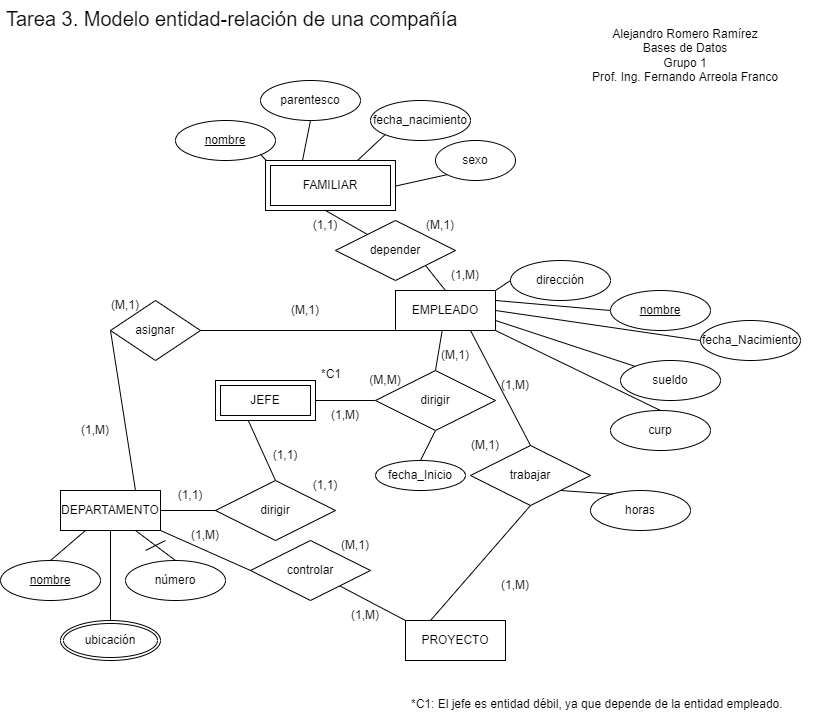

The diagram above was exported from draw.io. Its source (the exported page's mxGraphModel, read from the mxfile embedded in the PNG):
<mxGraphModel dx="1422" dy="762" grid="1" gridSize="10" guides="1" tooltips="1" connect="1" arrows="1" fold="1" page="1" pageScale="1" pageWidth="850" pageHeight="1100" math="0" shadow="0" extFonts="Permanent Marker^https://fonts.googleapis.com/css?family=Permanent+Marker">
  <root>
    <mxCell id="0" />
    <mxCell id="1" parent="0" />
    <mxCell id="qP9Qvoyckc_0xaBqrdsh-1" value="DEPARTAMENTO" style="whiteSpace=wrap;html=1;align=center;" parent="1" vertex="1">
      <mxGeometry x="85" y="510" width="100" height="40" as="geometry" />
    </mxCell>
    <mxCell id="qP9Qvoyckc_0xaBqrdsh-3" value="nombre" style="ellipse;whiteSpace=wrap;html=1;align=center;fontStyle=4;" parent="1" vertex="1">
      <mxGeometry x="25" y="580" width="100" height="40" as="geometry" />
    </mxCell>
    <mxCell id="qP9Qvoyckc_0xaBqrdsh-5" value="número" style="ellipse;whiteSpace=wrap;html=1;align=center;" parent="1" vertex="1">
      <mxGeometry x="150" y="580" width="100" height="40" as="geometry" />
    </mxCell>
    <mxCell id="6fuu-gyFGbEKOVXSSo1T-3" value="ubicación" style="ellipse;shape=doubleEllipse;margin=3;whiteSpace=wrap;html=1;align=center;" parent="1" vertex="1">
      <mxGeometry x="85" y="640" width="100" height="40" as="geometry" />
    </mxCell>
    <mxCell id="6fuu-gyFGbEKOVXSSo1T-6" value="JEFE" style="shape=ext;margin=3;double=1;whiteSpace=wrap;html=1;align=center;" parent="1" vertex="1">
      <mxGeometry x="240" y="400" width="100" height="40" as="geometry" />
    </mxCell>
    <mxCell id="6fuu-gyFGbEKOVXSSo1T-12" value="" style="endArrow=none;html=1;rounded=0;exitX=0.5;exitY=1;exitDx=0;exitDy=0;entryX=0.5;entryY=0;entryDx=0;entryDy=0;" parent="1" source="6fuu-gyFGbEKOVXSSo1T-53" target="6fuu-gyFGbEKOVXSSo1T-55" edge="1">
      <mxGeometry width="50" height="50" relative="1" as="geometry">
        <mxPoint x="480" y="460" as="sourcePoint" />
        <mxPoint x="495" y="470" as="targetPoint" />
      </mxGeometry>
    </mxCell>
    <mxCell id="6fuu-gyFGbEKOVXSSo1T-14" value="" style="endArrow=none;html=1;rounded=0;exitX=0.5;exitY=0;exitDx=0;exitDy=0;entryX=0.25;entryY=1;entryDx=0;entryDy=0;" parent="1" source="qP9Qvoyckc_0xaBqrdsh-3" target="qP9Qvoyckc_0xaBqrdsh-1" edge="1">
      <mxGeometry width="50" height="50" relative="1" as="geometry">
        <mxPoint x="110" y="500" as="sourcePoint" />
        <mxPoint x="160" y="450" as="targetPoint" />
      </mxGeometry>
    </mxCell>
    <mxCell id="6fuu-gyFGbEKOVXSSo1T-15" value="" style="endArrow=none;html=1;rounded=0;exitX=0.5;exitY=0;exitDx=0;exitDy=0;entryX=0.5;entryY=1;entryDx=0;entryDy=0;" parent="1" source="6fuu-gyFGbEKOVXSSo1T-3" target="qP9Qvoyckc_0xaBqrdsh-1" edge="1">
      <mxGeometry width="50" height="50" relative="1" as="geometry">
        <mxPoint x="130" y="630" as="sourcePoint" />
        <mxPoint x="180" y="580" as="targetPoint" />
      </mxGeometry>
    </mxCell>
    <mxCell id="6fuu-gyFGbEKOVXSSo1T-16" value="" style="endArrow=none;html=1;rounded=0;entryX=0.5;entryY=0;entryDx=0;entryDy=0;exitX=0.75;exitY=1;exitDx=0;exitDy=0;" parent="1" source="qP9Qvoyckc_0xaBqrdsh-1" target="qP9Qvoyckc_0xaBqrdsh-5" edge="1">
      <mxGeometry width="50" height="50" relative="1" as="geometry">
        <mxPoint x="130" y="600" as="sourcePoint" />
        <mxPoint x="180" y="550" as="targetPoint" />
      </mxGeometry>
    </mxCell>
    <mxCell id="6fuu-gyFGbEKOVXSSo1T-18" value="dirigir" style="shape=rhombus;perimeter=rhombusPerimeter;whiteSpace=wrap;html=1;align=center;" parent="1" vertex="1">
      <mxGeometry x="240" y="500" width="120" height="60" as="geometry" />
    </mxCell>
    <mxCell id="6fuu-gyFGbEKOVXSSo1T-20" value="" style="endArrow=none;html=1;rounded=0;exitX=1;exitY=0.5;exitDx=0;exitDy=0;entryX=0;entryY=0.5;entryDx=0;entryDy=0;" parent="1" source="qP9Qvoyckc_0xaBqrdsh-1" target="6fuu-gyFGbEKOVXSSo1T-18" edge="1">
      <mxGeometry width="50" height="50" relative="1" as="geometry">
        <mxPoint x="250" y="440" as="sourcePoint" />
        <mxPoint x="300" y="390" as="targetPoint" />
      </mxGeometry>
    </mxCell>
    <mxCell id="6fuu-gyFGbEKOVXSSo1T-21" value="" style="endArrow=none;html=1;rounded=0;exitX=0.5;exitY=0;exitDx=0;exitDy=0;entryX=0.33;entryY=1.014;entryDx=0;entryDy=0;entryPerimeter=0;" parent="1" source="6fuu-gyFGbEKOVXSSo1T-18" target="6fuu-gyFGbEKOVXSSo1T-6" edge="1">
      <mxGeometry width="50" height="50" relative="1" as="geometry">
        <mxPoint x="360" y="480" as="sourcePoint" />
        <mxPoint x="265" y="440" as="targetPoint" />
      </mxGeometry>
    </mxCell>
    <mxCell id="6fuu-gyFGbEKOVXSSo1T-22" value="asignar" style="shape=rhombus;perimeter=rhombusPerimeter;whiteSpace=wrap;html=1;align=center;" parent="1" vertex="1">
      <mxGeometry x="135" y="320" width="90" height="60" as="geometry" />
    </mxCell>
    <mxCell id="6fuu-gyFGbEKOVXSSo1T-23" value="EMPLEADO" style="whiteSpace=wrap;html=1;align=center;" parent="1" vertex="1">
      <mxGeometry x="420" y="310" width="100" height="40" as="geometry" />
    </mxCell>
    <mxCell id="6fuu-gyFGbEKOVXSSo1T-24" value="" style="endArrow=none;html=1;rounded=0;exitX=0.75;exitY=0;exitDx=0;exitDy=0;entryX=0;entryY=0.5;entryDx=0;entryDy=0;" parent="1" source="qP9Qvoyckc_0xaBqrdsh-1" target="6fuu-gyFGbEKOVXSSo1T-22" edge="1">
      <mxGeometry width="50" height="50" relative="1" as="geometry">
        <mxPoint x="150" y="410" as="sourcePoint" />
        <mxPoint x="200" y="360" as="targetPoint" />
      </mxGeometry>
    </mxCell>
    <mxCell id="6fuu-gyFGbEKOVXSSo1T-25" value="" style="endArrow=none;html=1;rounded=0;exitX=1;exitY=0.5;exitDx=0;exitDy=0;entryX=0;entryY=1;entryDx=0;entryDy=0;" parent="1" source="6fuu-gyFGbEKOVXSSo1T-22" target="6fuu-gyFGbEKOVXSSo1T-23" edge="1">
      <mxGeometry width="50" height="50" relative="1" as="geometry">
        <mxPoint x="340" y="440" as="sourcePoint" />
        <mxPoint x="390" y="390" as="targetPoint" />
      </mxGeometry>
    </mxCell>
    <mxCell id="6fuu-gyFGbEKOVXSSo1T-29" value="" style="endArrow=none;html=1;rounded=0;exitX=0.5;exitY=0;exitDx=0;exitDy=0;" parent="1" source="6fuu-gyFGbEKOVXSSo1T-53" target="6fuu-gyFGbEKOVXSSo1T-23" edge="1">
      <mxGeometry width="50" height="50" relative="1" as="geometry">
        <mxPoint x="480" y="390" as="sourcePoint" />
        <mxPoint x="400" y="340" as="targetPoint" />
      </mxGeometry>
    </mxCell>
    <mxCell id="6fuu-gyFGbEKOVXSSo1T-32" value="" style="endArrow=none;html=1;rounded=0;exitX=1;exitY=0.5;exitDx=0;exitDy=0;" parent="1" source="6fuu-gyFGbEKOVXSSo1T-6" target="6fuu-gyFGbEKOVXSSo1T-53" edge="1">
      <mxGeometry width="50" height="50" relative="1" as="geometry">
        <mxPoint x="120" y="410" as="sourcePoint" />
        <mxPoint x="480" y="450" as="targetPoint" />
      </mxGeometry>
    </mxCell>
    <mxCell id="6fuu-gyFGbEKOVXSSo1T-35" value="dirección" style="ellipse;whiteSpace=wrap;html=1;align=center;" parent="1" vertex="1">
      <mxGeometry x="535" y="280" width="100" height="40" as="geometry" />
    </mxCell>
    <mxCell id="6fuu-gyFGbEKOVXSSo1T-36" value="sueldo" style="ellipse;whiteSpace=wrap;html=1;align=center;" parent="1" vertex="1">
      <mxGeometry x="645" y="380" width="100" height="40" as="geometry" />
    </mxCell>
    <mxCell id="6fuu-gyFGbEKOVXSSo1T-38" value="curp" style="ellipse;whiteSpace=wrap;html=1;align=center;" parent="1" vertex="1">
      <mxGeometry x="635" y="430" width="100" height="40" as="geometry" />
    </mxCell>
    <mxCell id="6fuu-gyFGbEKOVXSSo1T-39" value="fecha_Nacimiento" style="ellipse;whiteSpace=wrap;html=1;align=center;" parent="1" vertex="1">
      <mxGeometry x="725" y="340" width="100" height="40" as="geometry" />
    </mxCell>
    <mxCell id="6fuu-gyFGbEKOVXSSo1T-40" value="" style="endArrow=none;html=1;rounded=0;entryX=0;entryY=0.5;entryDx=0;entryDy=0;exitX=1;exitY=0;exitDx=0;exitDy=0;" parent="1" source="6fuu-gyFGbEKOVXSSo1T-23" target="6fuu-gyFGbEKOVXSSo1T-35" edge="1">
      <mxGeometry width="50" height="50" relative="1" as="geometry">
        <mxPoint x="385" y="550" as="sourcePoint" />
        <mxPoint x="435" y="500" as="targetPoint" />
      </mxGeometry>
    </mxCell>
    <mxCell id="6fuu-gyFGbEKOVXSSo1T-41" value="" style="endArrow=none;html=1;rounded=0;exitX=1;exitY=0.25;exitDx=0;exitDy=0;entryX=0;entryY=0.5;entryDx=0;entryDy=0;" parent="1" source="6fuu-gyFGbEKOVXSSo1T-23" edge="1">
      <mxGeometry width="50" height="50" relative="1" as="geometry">
        <mxPoint x="385" y="550" as="sourcePoint" />
        <mxPoint x="635.0000000000034" y="330" as="targetPoint" />
      </mxGeometry>
    </mxCell>
    <mxCell id="6fuu-gyFGbEKOVXSSo1T-43" value="" style="endArrow=none;html=1;rounded=0;entryX=0;entryY=0;entryDx=0;entryDy=0;exitX=1;exitY=0.75;exitDx=0;exitDy=0;" parent="1" source="6fuu-gyFGbEKOVXSSo1T-23" target="6fuu-gyFGbEKOVXSSo1T-36" edge="1">
      <mxGeometry relative="1" as="geometry">
        <mxPoint x="325" y="520" as="sourcePoint" />
        <mxPoint x="485" y="520" as="targetPoint" />
      </mxGeometry>
    </mxCell>
    <mxCell id="6fuu-gyFGbEKOVXSSo1T-44" value="" style="endArrow=none;html=1;rounded=0;exitX=1;exitY=1;exitDx=0;exitDy=0;entryX=0.5;entryY=0;entryDx=0;entryDy=0;" parent="1" source="6fuu-gyFGbEKOVXSSo1T-23" target="6fuu-gyFGbEKOVXSSo1T-38" edge="1">
      <mxGeometry relative="1" as="geometry">
        <mxPoint x="325" y="520" as="sourcePoint" />
        <mxPoint x="485" y="520" as="targetPoint" />
      </mxGeometry>
    </mxCell>
    <mxCell id="6fuu-gyFGbEKOVXSSo1T-45" value="" style="endArrow=none;html=1;rounded=0;entryX=0;entryY=0.5;entryDx=0;entryDy=0;exitX=1;exitY=0.5;exitDx=0;exitDy=0;" parent="1" source="6fuu-gyFGbEKOVXSSo1T-23" target="6fuu-gyFGbEKOVXSSo1T-39" edge="1">
      <mxGeometry relative="1" as="geometry">
        <mxPoint x="325" y="520" as="sourcePoint" />
        <mxPoint x="485" y="520" as="targetPoint" />
      </mxGeometry>
    </mxCell>
    <mxCell id="6fuu-gyFGbEKOVXSSo1T-53" value="dirigir" style="shape=rhombus;perimeter=rhombusPerimeter;whiteSpace=wrap;html=1;align=center;" parent="1" vertex="1">
      <mxGeometry x="400" y="390" width="120" height="60" as="geometry" />
    </mxCell>
    <mxCell id="6fuu-gyFGbEKOVXSSo1T-54" value="nombre" style="ellipse;whiteSpace=wrap;html=1;align=center;fontStyle=4;" parent="1" vertex="1">
      <mxGeometry x="635" y="310" width="100" height="40" as="geometry" />
    </mxCell>
    <mxCell id="6fuu-gyFGbEKOVXSSo1T-55" value="fecha_Inicio" style="ellipse;whiteSpace=wrap;html=1;align=center;" parent="1" vertex="1">
      <mxGeometry x="400" y="480" width="90" height="30" as="geometry" />
    </mxCell>
    <mxCell id="6fuu-gyFGbEKOVXSSo1T-56" value="PROYECTO" style="whiteSpace=wrap;html=1;align=center;" parent="1" vertex="1">
      <mxGeometry x="430" y="640" width="100" height="40" as="geometry" />
    </mxCell>
    <mxCell id="6fuu-gyFGbEKOVXSSo1T-57" value="controlar" style="shape=rhombus;perimeter=rhombusPerimeter;whiteSpace=wrap;html=1;align=center;" parent="1" vertex="1">
      <mxGeometry x="275" y="560" width="120" height="60" as="geometry" />
    </mxCell>
    <mxCell id="6fuu-gyFGbEKOVXSSo1T-58" value="" style="endArrow=none;html=1;rounded=0;exitX=1;exitY=1;exitDx=0;exitDy=0;entryX=0;entryY=0.5;entryDx=0;entryDy=0;" parent="1" source="qP9Qvoyckc_0xaBqrdsh-1" target="6fuu-gyFGbEKOVXSSo1T-57" edge="1">
      <mxGeometry width="50" height="50" relative="1" as="geometry">
        <mxPoint x="175" y="440" as="sourcePoint" />
        <mxPoint x="225" y="390" as="targetPoint" />
      </mxGeometry>
    </mxCell>
    <mxCell id="6fuu-gyFGbEKOVXSSo1T-59" value="" style="endArrow=none;html=1;rounded=0;entryX=0;entryY=0;entryDx=0;entryDy=0;" parent="1" source="6fuu-gyFGbEKOVXSSo1T-57" target="6fuu-gyFGbEKOVXSSo1T-56" edge="1">
      <mxGeometry width="50" height="50" relative="1" as="geometry">
        <mxPoint x="375" y="660" as="sourcePoint" />
        <mxPoint x="425" y="610" as="targetPoint" />
      </mxGeometry>
    </mxCell>
    <mxCell id="6fuu-gyFGbEKOVXSSo1T-60" value="trabajar" style="shape=rhombus;perimeter=rhombusPerimeter;whiteSpace=wrap;html=1;align=center;" parent="1" vertex="1">
      <mxGeometry x="495" y="465" width="120" height="60" as="geometry" />
    </mxCell>
    <mxCell id="6fuu-gyFGbEKOVXSSo1T-62" value="" style="endArrow=none;html=1;rounded=0;entryX=0.75;entryY=1;entryDx=0;entryDy=0;exitX=0.5;exitY=0;exitDx=0;exitDy=0;" parent="1" source="6fuu-gyFGbEKOVXSSo1T-60" target="6fuu-gyFGbEKOVXSSo1T-23" edge="1">
      <mxGeometry width="50" height="50" relative="1" as="geometry">
        <mxPoint x="575" y="440" as="sourcePoint" />
        <mxPoint x="495" y="480" as="targetPoint" />
      </mxGeometry>
    </mxCell>
    <mxCell id="6fuu-gyFGbEKOVXSSo1T-63" value="" style="endArrow=none;html=1;rounded=0;exitX=0.5;exitY=1;exitDx=0;exitDy=0;entryX=0.25;entryY=0;entryDx=0;entryDy=0;" parent="1" source="6fuu-gyFGbEKOVXSSo1T-60" target="6fuu-gyFGbEKOVXSSo1T-56" edge="1">
      <mxGeometry width="50" height="50" relative="1" as="geometry">
        <mxPoint x="445" y="530" as="sourcePoint" />
        <mxPoint x="425" y="510" as="targetPoint" />
      </mxGeometry>
    </mxCell>
    <mxCell id="6fuu-gyFGbEKOVXSSo1T-65" value="horas" style="ellipse;whiteSpace=wrap;html=1;align=center;" parent="1" vertex="1">
      <mxGeometry x="615" y="510" width="100" height="40" as="geometry" />
    </mxCell>
    <mxCell id="6fuu-gyFGbEKOVXSSo1T-68" value="" style="endArrow=none;html=1;rounded=0;entryX=0.221;entryY=0.091;entryDx=0;entryDy=0;entryPerimeter=0;exitX=1;exitY=1;exitDx=0;exitDy=0;" parent="1" source="6fuu-gyFGbEKOVXSSo1T-60" target="6fuu-gyFGbEKOVXSSo1T-65" edge="1">
      <mxGeometry width="50" height="50" relative="1" as="geometry">
        <mxPoint x="445" y="530" as="sourcePoint" />
        <mxPoint x="495" y="480" as="targetPoint" />
      </mxGeometry>
    </mxCell>
    <mxCell id="6fuu-gyFGbEKOVXSSo1T-70" value="depender" style="shape=rhombus;perimeter=rhombusPerimeter;whiteSpace=wrap;html=1;align=center;" parent="1" vertex="1">
      <mxGeometry x="360" y="240" width="120" height="60" as="geometry" />
    </mxCell>
    <mxCell id="6fuu-gyFGbEKOVXSSo1T-72" value="" style="endArrow=none;html=1;rounded=0;entryX=1;entryY=1;entryDx=0;entryDy=0;exitX=0.5;exitY=0;exitDx=0;exitDy=0;" parent="1" source="6fuu-gyFGbEKOVXSSo1T-23" target="6fuu-gyFGbEKOVXSSo1T-70" edge="1">
      <mxGeometry width="50" height="50" relative="1" as="geometry">
        <mxPoint x="460" y="350" as="sourcePoint" />
        <mxPoint x="510" y="300" as="targetPoint" />
      </mxGeometry>
    </mxCell>
    <mxCell id="6fuu-gyFGbEKOVXSSo1T-74" value="" style="endArrow=none;html=1;rounded=0;entryX=0.5;entryY=1;entryDx=0;entryDy=0;" parent="1" source="6fuu-gyFGbEKOVXSSo1T-70" edge="1">
      <mxGeometry width="50" height="50" relative="1" as="geometry">
        <mxPoint x="460" y="350" as="sourcePoint" />
        <mxPoint x="350" y="230" as="targetPoint" />
      </mxGeometry>
    </mxCell>
    <mxCell id="6fuu-gyFGbEKOVXSSo1T-76" value="parentesco" style="ellipse;whiteSpace=wrap;html=1;align=center;" parent="1" vertex="1">
      <mxGeometry x="285" y="100" width="100" height="40" as="geometry" />
    </mxCell>
    <mxCell id="6fuu-gyFGbEKOVXSSo1T-77" value="fecha_nacimiento" style="ellipse;whiteSpace=wrap;html=1;align=center;" parent="1" vertex="1">
      <mxGeometry x="395" y="120" width="100" height="40" as="geometry" />
    </mxCell>
    <mxCell id="6fuu-gyFGbEKOVXSSo1T-78" value="nombre" style="ellipse;whiteSpace=wrap;html=1;align=center;fontStyle=4;" parent="1" vertex="1">
      <mxGeometry x="200" y="140" width="100" height="40" as="geometry" />
    </mxCell>
    <mxCell id="6fuu-gyFGbEKOVXSSo1T-79" value="sexo" style="ellipse;whiteSpace=wrap;html=1;align=center;" parent="1" vertex="1">
      <mxGeometry x="460" y="160" width="80" height="40" as="geometry" />
    </mxCell>
    <mxCell id="6fuu-gyFGbEKOVXSSo1T-80" value="" style="endArrow=none;html=1;rounded=0;entryX=1;entryY=1;entryDx=0;entryDy=0;" parent="1" target="6fuu-gyFGbEKOVXSSo1T-78" edge="1">
      <mxGeometry width="50" height="50" relative="1" as="geometry">
        <mxPoint x="300" y="190" as="sourcePoint" />
        <mxPoint x="510" y="300" as="targetPoint" />
      </mxGeometry>
    </mxCell>
    <mxCell id="6fuu-gyFGbEKOVXSSo1T-81" value="" style="endArrow=none;html=1;rounded=0;entryX=0.5;entryY=1;entryDx=0;entryDy=0;exitX=0.25;exitY=0;exitDx=0;exitDy=0;" parent="1" target="6fuu-gyFGbEKOVXSSo1T-76" edge="1">
      <mxGeometry width="50" height="50" relative="1" as="geometry">
        <mxPoint x="325" y="190" as="sourcePoint" />
        <mxPoint x="510" y="300" as="targetPoint" />
      </mxGeometry>
    </mxCell>
    <mxCell id="6fuu-gyFGbEKOVXSSo1T-82" value="" style="endArrow=none;html=1;rounded=0;entryX=0;entryY=1;entryDx=0;entryDy=0;" parent="1" target="6fuu-gyFGbEKOVXSSo1T-77" edge="1">
      <mxGeometry width="50" height="50" relative="1" as="geometry">
        <mxPoint x="371.35586872383624" y="190" as="sourcePoint" />
        <mxPoint x="510" y="300" as="targetPoint" />
      </mxGeometry>
    </mxCell>
    <mxCell id="6fuu-gyFGbEKOVXSSo1T-83" value="" style="endArrow=none;html=1;rounded=0;entryX=0;entryY=1;entryDx=0;entryDy=0;exitX=1;exitY=0.5;exitDx=0;exitDy=0;" parent="1" target="6fuu-gyFGbEKOVXSSo1T-79" edge="1">
      <mxGeometry width="50" height="50" relative="1" as="geometry">
        <mxPoint x="400" y="210" as="sourcePoint" />
        <mxPoint x="510" y="300" as="targetPoint" />
      </mxGeometry>
    </mxCell>
    <mxCell id="6fuu-gyFGbEKOVXSSo1T-84" value="*C1" style="text;strokeColor=none;fillColor=none;spacingLeft=4;spacingRight=4;overflow=hidden;rotatable=0;points=[[0,0.5],[1,0.5]];portConstraint=eastwest;fontSize=12;" parent="1" vertex="1">
      <mxGeometry x="340" y="380" width="40" height="30" as="geometry" />
    </mxCell>
    <mxCell id="6fuu-gyFGbEKOVXSSo1T-85" value="*C1: El jefe es entidad débil, ya que depende de la entidad empleado." style="text;strokeColor=none;fillColor=none;spacingLeft=4;spacingRight=4;overflow=hidden;rotatable=0;points=[[0,0.5],[1,0.5]];portConstraint=eastwest;fontSize=12;" parent="1" vertex="1">
      <mxGeometry x="430" y="710" width="410" height="30" as="geometry" />
    </mxCell>
    <mxCell id="6fuu-gyFGbEKOVXSSo1T-86" value="Tarea 3. Modelo entidad-relación de una compañía" style="text;strokeColor=none;fillColor=none;spacingLeft=4;spacingRight=4;overflow=hidden;rotatable=0;points=[[0,0.5],[1,0.5]];portConstraint=eastwest;fontSize=20;" parent="1" vertex="1">
      <mxGeometry x="25" y="20" width="685" height="40" as="geometry" />
    </mxCell>
    <mxCell id="6fuu-gyFGbEKOVXSSo1T-87" value="Alejandro Romero Ramírez&lt;br&gt;Bases de Datos&lt;br&gt;Grupo 1&lt;br&gt;Prof. Ing. Fernando Arreola Franco" style="text;html=1;strokeColor=none;fillColor=none;align=center;verticalAlign=middle;whiteSpace=wrap;rounded=0;" parent="1" vertex="1">
      <mxGeometry x="590" y="20" width="240" height="110" as="geometry" />
    </mxCell>
    <mxCell id="6fuu-gyFGbEKOVXSSo1T-88" value="" style="endArrow=none;html=1;rounded=0;fontSize=20;" parent="1" edge="1">
      <mxGeometry width="50" height="50" relative="1" as="geometry">
        <mxPoint x="170" y="570" as="sourcePoint" />
        <mxPoint x="190" y="560" as="targetPoint" />
      </mxGeometry>
    </mxCell>
    <mxCell id="2I7wXJcSx6tH3RljaQxS-1" value="(1,1)" style="text;html=1;strokeColor=none;fillColor=none;align=center;verticalAlign=middle;whiteSpace=wrap;rounded=0;" vertex="1" parent="1">
      <mxGeometry x="320" y="230" width="60" height="30" as="geometry" />
    </mxCell>
    <mxCell id="2I7wXJcSx6tH3RljaQxS-2" value="(1,M)" style="text;html=1;strokeColor=none;fillColor=none;align=center;verticalAlign=middle;whiteSpace=wrap;rounded=0;" vertex="1" parent="1">
      <mxGeometry x="460" y="280" width="60" height="30" as="geometry" />
    </mxCell>
    <mxCell id="2I7wXJcSx6tH3RljaQxS-3" value="(M,1)" style="text;html=1;strokeColor=none;fillColor=none;align=center;verticalAlign=middle;whiteSpace=wrap;rounded=0;" vertex="1" parent="1">
      <mxGeometry x="435" y="230" width="60" height="30" as="geometry" />
    </mxCell>
    <mxCell id="2I7wXJcSx6tH3RljaQxS-4" value="(M,1)" style="text;html=1;strokeColor=none;fillColor=none;align=center;verticalAlign=middle;whiteSpace=wrap;rounded=0;" vertex="1" parent="1">
      <mxGeometry x="450" y="360" width="60" height="30" as="geometry" />
    </mxCell>
    <mxCell id="2I7wXJcSx6tH3RljaQxS-5" value="(1,M)" style="text;html=1;strokeColor=none;fillColor=none;align=center;verticalAlign=middle;whiteSpace=wrap;rounded=0;" vertex="1" parent="1">
      <mxGeometry x="340" y="420" width="60" height="30" as="geometry" />
    </mxCell>
    <mxCell id="2I7wXJcSx6tH3RljaQxS-7" value="(1,1)" style="text;html=1;strokeColor=none;fillColor=none;align=center;verticalAlign=middle;whiteSpace=wrap;rounded=0;" vertex="1" parent="1">
      <mxGeometry x="280" y="460" width="60" height="30" as="geometry" />
    </mxCell>
    <mxCell id="2I7wXJcSx6tH3RljaQxS-8" value="(1,1)" style="text;html=1;strokeColor=none;fillColor=none;align=center;verticalAlign=middle;whiteSpace=wrap;rounded=0;" vertex="1" parent="1">
      <mxGeometry x="185" y="500" width="60" height="30" as="geometry" />
    </mxCell>
    <mxCell id="2I7wXJcSx6tH3RljaQxS-9" value="(M,1)" style="text;html=1;strokeColor=none;fillColor=none;align=center;verticalAlign=middle;whiteSpace=wrap;rounded=0;" vertex="1" parent="1">
      <mxGeometry x="300" y="315" width="60" height="30" as="geometry" />
    </mxCell>
    <mxCell id="2I7wXJcSx6tH3RljaQxS-10" value="(1,M)" style="text;html=1;strokeColor=none;fillColor=none;align=center;verticalAlign=middle;whiteSpace=wrap;rounded=0;" vertex="1" parent="1">
      <mxGeometry x="90" y="435" width="60" height="30" as="geometry" />
    </mxCell>
    <mxCell id="2I7wXJcSx6tH3RljaQxS-11" value="(1,M)" style="text;html=1;strokeColor=none;fillColor=none;align=center;verticalAlign=middle;whiteSpace=wrap;rounded=0;" vertex="1" parent="1">
      <mxGeometry x="510" y="390" width="60" height="30" as="geometry" />
    </mxCell>
    <mxCell id="2I7wXJcSx6tH3RljaQxS-12" value="(1,M)" style="text;html=1;strokeColor=none;fillColor=none;align=center;verticalAlign=middle;whiteSpace=wrap;rounded=0;" vertex="1" parent="1">
      <mxGeometry x="510" y="590" width="60" height="30" as="geometry" />
    </mxCell>
    <mxCell id="2I7wXJcSx6tH3RljaQxS-13" value="(1,M)" style="text;html=1;strokeColor=none;fillColor=none;align=center;verticalAlign=middle;whiteSpace=wrap;rounded=0;" vertex="1" parent="1">
      <mxGeometry x="360" y="620" width="60" height="30" as="geometry" />
    </mxCell>
    <mxCell id="2I7wXJcSx6tH3RljaQxS-14" value="(1,M)" style="text;html=1;strokeColor=none;fillColor=none;align=center;verticalAlign=middle;whiteSpace=wrap;rounded=0;" vertex="1" parent="1">
      <mxGeometry x="200" y="540" width="60" height="30" as="geometry" />
    </mxCell>
    <mxCell id="2I7wXJcSx6tH3RljaQxS-15" value="(M,1)" style="text;html=1;strokeColor=none;fillColor=none;align=center;verticalAlign=middle;whiteSpace=wrap;rounded=0;" vertex="1" parent="1">
      <mxGeometry x="480" y="450" width="60" height="30" as="geometry" />
    </mxCell>
    <mxCell id="2I7wXJcSx6tH3RljaQxS-16" value="(M,1)" style="text;html=1;strokeColor=none;fillColor=none;align=center;verticalAlign=middle;whiteSpace=wrap;rounded=0;" vertex="1" parent="1">
      <mxGeometry x="350" y="550" width="60" height="30" as="geometry" />
    </mxCell>
    <mxCell id="2I7wXJcSx6tH3RljaQxS-17" value="(1,1)" style="text;html=1;strokeColor=none;fillColor=none;align=center;verticalAlign=middle;whiteSpace=wrap;rounded=0;" vertex="1" parent="1">
      <mxGeometry x="320" y="490" width="60" height="30" as="geometry" />
    </mxCell>
    <mxCell id="2I7wXJcSx6tH3RljaQxS-18" value="(M,1)" style="text;html=1;strokeColor=none;fillColor=none;align=center;verticalAlign=middle;whiteSpace=wrap;rounded=0;" vertex="1" parent="1">
      <mxGeometry x="120" y="310" width="60" height="30" as="geometry" />
    </mxCell>
    <mxCell id="2I7wXJcSx6tH3RljaQxS-19" value="(M,M)" style="text;html=1;strokeColor=none;fillColor=none;align=center;verticalAlign=middle;whiteSpace=wrap;rounded=0;" vertex="1" parent="1">
      <mxGeometry x="380" y="385" width="60" height="30" as="geometry" />
    </mxCell>
    <mxCell id="2I7wXJcSx6tH3RljaQxS-20" value="FAMILIAR" style="shape=ext;margin=3;double=1;whiteSpace=wrap;html=1;align=center;" vertex="1" parent="1">
      <mxGeometry x="290" y="180" width="130" height="50" as="geometry" />
    </mxCell>
  </root>
</mxGraphModel>